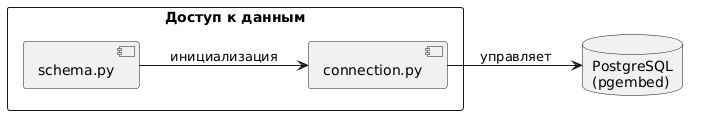

The diagram above was rendered by PlantUML. Its source (embedded in the PNG):
@startuml
left to right direction
skinparam BackgroundColor transparent

rectangle "Доступ к данным" {
    component "connection.py" as conn
    component "schema.py" as schema
}

database "PostgreSQL\n(pgembed)" as db

conn --> db : управляет
schema --> conn : инициализация
@enduml